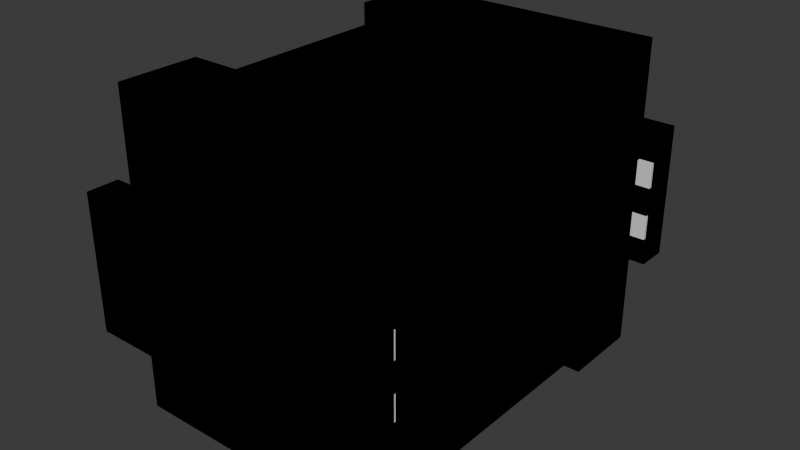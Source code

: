 # Source: 2.blend  (saved by Blender 4.4.30; exported with 4.5.12 LTS)
import bpy
from mathutils import Matrix  # noqa: F401  (used for matrix-valued properties, if any)

bpy.ops.wm.read_factory_settings(use_empty=True)
scene = bpy.context.scene
scene.name = 'Scene'

# ---- collections
col_collection = bpy.data.collections.new('Collection'); scene.collection.children.link(col_collection)

# ---- materials (node trees are filled in below, after node groups)
mat_material = bpy.data.materials.new('Material')
mat_material.alpha_threshold = 0.0
mat_material.roughness = 0.5
mat_material.line_color = (0.0, 0.0, 0.0, 1.0)

# ---- material node trees
mat_material.use_nodes = True; mat_material.node_tree.nodes.clear()
_N = mat_material.node_tree.nodes; _L = mat_material.node_tree.links
n0 = _N.new('ShaderNodeOutputMaterial'); n0.name = 'Material Output'; n0.location = (300, 300)
n1 = _N.new('ShaderNodeBsdfPrincipled'); n1.name = 'Principled BSDF'; n1.location = (10, 300)
n1.inputs[3].default_value = 1.45
_L.new(n1.outputs[0], n0.inputs[0])
n0.is_active_output = True

# ---- world
world_world = bpy.data.worlds.new('World'); scene.world = world_world
world_world.use_nodes = True; world_world.node_tree.nodes.clear()
_N = world_world.node_tree.nodes; _L = world_world.node_tree.links
n0 = _N.new('ShaderNodeOutputWorld'); n0.name = 'World Output'; n0.location = (300, 300)
n1 = _N.new('ShaderNodeBackground'); n1.name = 'Background'; n1.location = (10, 300)
n1.inputs[0].default_value = (0.05088, 0.05088, 0.05088, 1.0)
_L.new(n1.outputs[0], n0.inputs[0])
n0.is_active_output = True
world_world.color = (0.05088, 0.05088, 0.05088)
world_world.sun_shadow_jitter_overblur = 0.0

# ---- meshes
me_cube = bpy.data.meshes.new('Cube')
me_cube.from_pydata([(1.0, 0.78, 0.78), (1.0, 0.78, -0.78), (1.0, -0.78, 0.78), (1.0, -0.78, -0.78), (-0.466, 0.466, 1.0), (-1.0, 1.0, -1.0), (-0.1337, -1.0, 0.1337), (-0.1337, -1.0, -0.1337), (0.466, 0.466, 1.0), (1.0, 1.0, -1.0), (0.1337, -1.0, 0.1337), (0.1337, -1.0, -0.1337), (1.244, 0.5661, 0.5661), (1.244, 0.5661, -0.5661), (1.244, -0.5661, 0.5661), (1.244, -0.5661, -0.5661), (-1.0, -1.0, -1.0), (-0.466, -0.466, 1.0), (0.466, -0.466, 1.0), (1.0, -1.0, -1.0), (-0.1337, -1.716, -0.1337), (-0.1337, -1.716, 0.1337), (0.1337, -1.716, 0.1337), (0.1337, -1.716, -0.1337), (-0.1337, -1.966, -0.1337), (-0.1337, -1.966, 0.1337), (0.1337, -1.966, 0.1337), (0.1337, -1.966, -0.1337), (1.391, -1.716, 0.1337), (1.391, -1.716, -0.1337), (1.391, -1.966, 0.1337), (1.391, -1.966, -0.1337), (-1.376, -1.716, -0.1337), (-1.376, -1.716, 0.1337), (-1.376, -1.966, -0.1337), (-1.376, -1.966, 0.1337), (0.1337, -1.716, 0.3681), (-0.1337, -1.716, 0.3681), (0.1337, -1.966, 0.3681), (-0.1337, -1.966, 0.3681), (1.391, -1.716, 0.3681), (1.391, -1.966, 0.3681), (-1.376, -1.716, 0.3681), (-1.376, -1.966, 0.3681), (0.7575, -1.716, 0.1337), (0.7575, -1.716, -0.1337), (0.7575, -1.966, 0.1337), (0.7575, -1.966, -0.1337), (0.7575, -1.716, 0.3681), (0.7575, -1.966, 0.3681), (1.074, -1.716, 0.1337), (1.074, -1.966, 0.1337), (1.074, -1.716, 0.3681), (1.074, -1.966, 0.3681), (1.074, -1.716, -0.1337), (1.074, -1.966, -0.1337), (-0.7549, -1.966, 0.1337), (-0.7549, -1.966, -0.1337), (-0.7549, -1.716, -0.1337), (-0.7549, -1.716, 0.1337), (-0.7549, -1.966, 0.3681), (-0.7549, -1.716, 0.3681), (-1.066, -1.966, 0.1337), (-1.066, -1.966, 0.3681), (-1.066, -1.966, -0.1337), (-1.066, -1.716, -0.1337), (-1.066, -1.716, 0.1337), (-1.066, -1.716, 0.3681), (0.4538, -1.716, -0.1337), (0.4538, -1.966, -0.1337), (0.4538, -1.716, 0.1337), (0.4538, -1.966, 0.1337), (0.4538, -1.716, 0.3681), (0.4538, -1.966, 0.3681), (-0.4443, -1.966, -0.1337), (-0.4443, -1.716, -0.1337), (-0.4443, -1.716, 0.1337), (-0.4443, -1.716, 0.3681), (-0.4443, -1.966, 0.1337), (-0.4443, -1.966, 0.3681), (0.1337, -1.716, 0.5982), (-0.1337, -1.716, 0.5982), (0.1337, -1.966, 0.5982), (-0.1337, -1.966, 0.5982), (-0.4443, -1.716, 0.5982), (0.4538, -1.716, 0.5982), (0.7575, -1.716, 0.5982), (0.4538, -1.966, 0.5982), (0.7575, -1.966, 0.5982), (1.074, -1.716, 0.5982), (1.074, -1.966, 0.5982), (-0.4443, -1.966, 0.5982), (-0.7549, -1.966, 0.5982), (-1.066, -1.716, 0.5982), (-0.7549, -1.716, 0.5982), (-1.066, -1.966, 0.5982), (0.1337, -1.478, 0.3681), (-0.1337, -1.478, 0.3681), (-0.4443, -1.478, 0.3681), (0.4538, -1.478, 0.3681), (0.7575, -1.478, 0.3681), (-0.7549, -1.478, 0.5982), (-0.7549, -1.478, 0.3681), (1.074, -1.478, 0.3681), (-1.066, -1.478, 0.3681), (-1.066, -1.478, 0.5982), (1.074, -1.478, 0.5982), (0.7575, -1.478, 0.5982), (0.1337, -1.478, 0.5982), (-0.1337, -1.478, 0.5982), (-0.4443, -1.478, 0.5982), (0.4538, -1.478, 0.5982), (0.1337, -1.716, 0.8206), (-0.1337, -1.716, 0.8206), (-0.4443, -1.716, 0.8206), (0.4538, -1.716, 0.8206), (0.7575, -1.716, 0.8206), (1.074, -1.716, 0.8206), (-1.066, -1.716, 0.8206), (-0.7549, -1.716, 0.8206), (0.1337, -1.478, 0.8206), (0.4538, -1.478, 0.8206), (-0.1337, -1.478, 0.8206), (-0.4443, -1.478, 0.8206), (0.7575, -1.478, 0.8206), (1.074, -1.478, 0.8206), (-1.066, -1.478, 0.8206), (-0.7549, -1.478, 0.8206), (0.1337, -1.716, 1.051), (-0.1337, -1.716, 1.051), (-0.4443, -1.716, 1.051), (0.4538, -1.716, 1.051), (0.7575, -1.716, 1.051), (1.074, -1.716, 1.051), (-1.066, -1.716, 1.051), (-0.7549, -1.716, 1.051), (0.1337, -1.478, 1.051), (0.4538, -1.478, 1.051), (-0.1337, -1.478, 1.051), (-0.4443, -1.478, 1.051), (0.7575, -1.478, 1.051), (1.074, -1.478, 1.051), (-1.066, -1.478, 1.051), (-0.7549, -1.478, 1.051), (0.1337, -1.248, 0.8206), (-0.1337, -1.248, 0.8206), (-0.4443, -1.248, 0.8206), (0.4538, -1.248, 0.8206), (0.7575, -1.248, 0.8206), (1.074, -1.248, 0.8206), (-1.066, -1.248, 0.8206), (-0.7549, -1.248, 0.8206), (-0.4443, -1.248, 1.051), (-0.7549, -1.248, 1.051), (0.1337, -1.248, 1.051), (-0.1337, -1.248, 1.051), (0.4538, -1.248, 1.051), (0.7575, -1.248, 1.051), (1.074, -1.248, 1.051), (-1.066, -1.248, 1.051), (0.1337, -1.478, 1.258), (-0.1337, -1.478, 1.258), (-0.4443, -1.478, 1.258), (0.4538, -1.478, 1.258), (0.7575, -1.478, 1.258), (-0.7549, -1.478, 1.258), (-0.7549, -1.248, 1.258), (0.1337, -1.248, 1.258), (-0.1337, -1.248, 1.258), (-0.4443, -1.248, 1.258), (0.4538, -1.248, 1.258), (0.7575, -1.248, 1.258), (0.1337, -1.478, 1.457), (-0.1337, -1.478, 1.457), (-0.4443, -1.478, 1.457), (0.4538, -1.478, 1.457), (0.7575, -1.478, 1.457), (-0.7549, -1.478, 1.457), (-0.7549, -1.248, 1.457), (0.1337, -1.248, 1.457), (-0.1337, -1.248, 1.457), (-0.4443, -1.248, 1.457), (0.4538, -1.248, 1.457), (0.7575, -1.248, 1.457), (0.1337, -1.025, 1.258), (-0.1337, -1.025, 1.258), (-0.4443, -1.025, 1.258), (0.4538, -1.025, 1.258), (0.7575, -1.025, 1.258), (-0.7549, -1.025, 1.258), (-0.4443, -1.025, 1.457), (-0.7549, -1.025, 1.457), (0.1337, -1.025, 1.457), (-0.1337, -1.025, 1.457), (0.4538, -1.025, 1.457), (0.7575, -1.025, 1.457), (1.244, 0.78, 0.78), (1.244, 0.78, -0.78), (1.244, -0.78, 0.78), (1.244, -0.78, -0.78), (1.0, -1.0, 1.0), (-1.0, -1.0, 1.0), (1.0, 1.0, 1.0), (-1.0, 1.0, 1.0), (0.6898, -0.6898, 1.0), (-0.6898, -0.6898, 1.0), (0.6898, 0.6898, 1.0), (-0.6898, 0.6898, 1.0), (0.466, -0.466, 0.8306), (-0.466, -0.466, 0.8306), (0.466, 0.466, 0.8306), (-0.466, 0.466, 0.8306)], [], [(4, 17, 209, 211), (11, 10, 22, 23), (16, 201, 203, 5), (5, 9, 19, 16), (0, 2, 198, 196), (5, 203, 202, 9), (0, 1, 9, 202), (3, 2, 200, 19), (2, 0, 202, 200), (1, 3, 19, 9), (13, 12, 14, 15), (1, 0, 196, 197), (3, 1, 197, 199), (2, 3, 199, 198), (7, 6, 201, 16), (10, 11, 19, 200), (6, 10, 200, 201), (11, 7, 16, 19), (54, 50, 28, 29), (10, 6, 21, 22), (6, 7, 20, 21), (7, 11, 23, 20), (27, 26, 25, 24), (33, 35, 43, 42), (64, 62, 35, 34), (20, 23, 27, 24), (29, 28, 30, 31), (78, 25, 39, 79), (55, 54, 29, 31), (51, 55, 31, 30), (33, 32, 34, 35), (65, 64, 34, 32), (66, 65, 32, 33), (25, 26, 38, 39), (49, 53, 90, 88), (52, 53, 41, 40), (63, 67, 42, 43), (22, 21, 37, 36), (51, 30, 41, 53), (66, 33, 42, 67), (70, 22, 36, 72), (30, 28, 40, 41), (50, 44, 48, 52), (71, 46, 49, 73), (107, 111, 121, 124), (71, 69, 47, 46), (69, 68, 45, 47), (68, 70, 44, 45), (28, 50, 52, 40), (46, 51, 53, 49), (63, 60, 92, 95), (46, 47, 55, 51), (47, 45, 54, 55), (45, 44, 50, 54), (76, 59, 61, 77), (39, 38, 82, 83), (76, 75, 58, 59), (75, 74, 57, 58), (62, 56, 60, 63), (74, 78, 56, 57), (35, 62, 63, 43), (59, 66, 67, 61), (67, 63, 95, 93), (59, 58, 65, 66), (58, 57, 64, 65), (57, 56, 62, 64), (23, 22, 70, 68), (27, 23, 68, 69), (26, 27, 69, 71), (67, 93, 105, 104), (26, 71, 73, 38), (44, 70, 72, 48), (24, 25, 78, 74), (20, 24, 74, 75), (21, 20, 75, 76), (37, 77, 98, 97), (21, 76, 77, 37), (56, 78, 79, 60), (80, 81, 83, 82), (85, 87, 88, 86), (86, 88, 90, 89), (91, 84, 94, 92), (92, 94, 93, 95), (80, 82, 87, 85), (83, 81, 84, 91), (72, 36, 96, 99), (38, 73, 87, 82), (61, 67, 104, 102), (52, 48, 100, 103), (73, 49, 88, 87), (53, 52, 89, 90), (79, 39, 83, 91), (60, 79, 91, 92), (86, 89, 117, 116), (99, 96, 108, 111), (102, 104, 105, 101), (103, 100, 107, 106), (97, 98, 110, 109), (98, 102, 101, 110), (100, 99, 111, 107), (96, 97, 109, 108), (81, 80, 112, 113), (109, 110, 123, 122), (105, 93, 118, 126), (77, 61, 102, 98), (48, 72, 99, 100), (89, 52, 103, 106), (108, 109, 122, 120), (85, 86, 116, 115), (36, 37, 97, 96), (122, 123, 146, 145), (115, 116, 132, 131), (136, 137, 163, 160), (126, 118, 134, 142), (114, 113, 129, 130), (126, 142, 159, 150), (113, 112, 128, 129), (80, 85, 115, 112), (106, 107, 124, 125), (101, 105, 126, 127), (111, 108, 120, 121), (89, 106, 125, 117), (84, 81, 113, 114), (94, 84, 114, 119), (110, 101, 127, 123), (93, 94, 119, 118), (130, 129, 138, 139), (128, 131, 137, 136), (135, 130, 139, 143), (134, 135, 143, 142), (131, 132, 140, 137), (129, 128, 136, 138), (132, 133, 141, 140), (116, 117, 133, 132), (154, 155, 168, 167), (118, 119, 135, 134), (120, 122, 145, 144), (112, 115, 131, 128), (142, 143, 153, 159), (119, 114, 130, 135), (117, 125, 141, 133), (123, 127, 151, 146), (145, 146, 152, 155), (144, 145, 155, 154), (146, 151, 153, 152), (148, 147, 156, 157), (149, 148, 157, 158), (151, 150, 159, 153), (147, 144, 154, 156), (124, 121, 147, 148), (141, 125, 149, 158), (153, 143, 165, 166), (125, 124, 148, 149), (139, 138, 161, 162), (127, 126, 150, 151), (152, 153, 166, 169), (121, 120, 144, 147), (140, 141, 158, 157), (162, 161, 173, 174), (165, 162, 174, 177), (166, 178, 191, 189), (161, 160, 172, 173), (168, 169, 186, 185), (137, 140, 164, 163), (155, 152, 169, 168), (143, 139, 162, 165), (140, 157, 171, 164), (156, 154, 167, 170), (157, 156, 170, 171), (138, 136, 160, 161), (177, 174, 181, 178), (172, 175, 182, 179), (173, 172, 179, 180), (174, 173, 180, 181), (175, 176, 183, 182), (178, 181, 190, 191), (164, 171, 183, 176), (166, 165, 177, 178), (163, 164, 176, 175), (169, 166, 189, 186), (183, 171, 188, 195), (160, 163, 175, 172), (185, 186, 190, 193), (186, 189, 191, 190), (188, 187, 194, 195), (187, 184, 192, 194), (184, 185, 193, 192), (181, 180, 193, 190), (171, 170, 187, 188), (182, 183, 195, 194), (170, 167, 184, 187), (179, 182, 194, 192), (167, 168, 185, 184), (180, 179, 192, 193), (12, 13, 197, 196), (15, 14, 198, 199), (14, 12, 196, 198), (13, 15, 199, 197), (204, 205, 201, 200), (206, 204, 200, 202), (205, 207, 203, 201), (207, 206, 202, 203), (18, 17, 205, 204), (8, 18, 204, 206), (17, 4, 207, 205), (4, 8, 206, 207), (210, 211, 209, 208), (17, 18, 208, 209), (8, 4, 211, 210), (18, 8, 210, 208)])
_uv = me_cube.uv_layers.new(name='UVMap')
_uv.uv.foreach_set('vector', [0.8082, 0.5668, 0.8082, 0.6832, 0.8082, 0.6832, 0.8082, 0.5668, 0.4833, 0.8583, 0.5167, 0.8583, 0.5167, 0.8583, 0.4833, 0.8583, 0.375, 0.0, 0.625, 0.0, 0.625, 0.25, 0.375, 0.25, 0.125, 0.5, 0.375, 0.5, 0.375, 0.75, 0.125, 0.75, 0.5975, 0.5275, 0.5975, 0.7225, 0.5975, 0.7225, 0.5975, 0.5275, 0.375, 0.25, 0.625, 0.25, 0.625, 0.5, 0.375, 0.5, 0.5975, 0.5275, 0.4025, 0.5275, 0.375, 0.5, 0.625, 0.5, 0.4025, 0.7225, 0.5975, 0.7225, 0.625, 0.75, 0.375, 0.75, 0.5975, 0.7225, 0.5975, 0.5275, 0.625, 0.5, 0.625, 0.75, 0.4025, 0.5275, 0.4025, 0.7225, 0.375, 0.75, 0.375, 0.5, 0.4292, 0.5542, 0.5708, 0.5542, 0.5708, 0.6958, 0.4292, 0.6958, 0.4025, 0.5275, 0.5975, 0.5275, 0.5975, 0.5275, 0.4025, 0.5275, 0.4025, 0.7225, 0.4025, 0.5275, 0.4025, 0.5275, 0.4025, 0.7225, 0.5975, 0.7225, 0.4025, 0.7225, 0.4025, 0.7225, 0.5975, 0.7225, 0.4833, 0.8917, 0.5167, 0.8917, 0.625, 1.0, 0.375, 1.0, 0.5167, 0.8583, 0.4833, 0.8583, 0.375, 0.75, 0.625, 0.75, 0.5167, 0.8917, 0.5167, 0.8583, 0.625, 0.75, 0.625, 1.0, 0.4833, 0.8583, 0.4833, 0.8917, 0.375, 1.0, 0.375, 0.75, 0.4833, 0.8583, 0.5167, 0.8583, 0.5167, 0.8583, 0.4833, 0.8583, 0.5167, 0.8583, 0.5167, 0.8917, 0.5167, 0.8917, 0.5167, 0.8583, 0.5167, 0.8917, 0.4833, 0.8917, 0.4833, 0.8917, 0.5167, 0.8917, 0.4833, 0.8917, 0.4833, 0.8583, 0.4833, 0.8583, 0.4833, 0.8917, 0.4833, 0.8583, 0.5167, 0.8583, 0.5167, 0.8917, 0.4833, 0.8917, 0.5167, 0.8917, 0.5167, 0.8917, 0.5167, 0.8917, 0.5167, 0.8917, 0.4833, 0.8917, 0.5167, 0.8917, 0.5167, 0.8917, 0.4833, 0.8917, 0.4833, 0.8917, 0.4833, 0.8583, 0.4833, 0.8583, 0.4833, 0.8917, 0.4833, 0.8583, 0.5167, 0.8583, 0.5167, 0.8583, 0.4833, 0.8583, 0.5167, 0.8917, 0.5167, 0.8917, 0.5167, 0.8917, 0.5167, 0.8917, 0.4833, 0.8583, 0.4833, 0.8583, 0.4833, 0.8583, 0.4833, 0.8583, 0.5167, 0.8583, 0.4833, 0.8583, 0.4833, 0.8583, 0.5167, 0.8583, 0.5167, 0.8917, 0.4833, 0.8917, 0.4833, 0.8917, 0.5167, 0.8917, 0.4833, 0.8917, 0.4833, 0.8917, 0.4833, 0.8917, 0.4833, 0.8917, 0.5167, 0.8917, 0.4833, 0.8917, 0.4833, 0.8917, 0.5167, 0.8917, 0.5167, 0.8917, 0.5167, 0.8583, 0.5167, 0.8583, 0.5167, 0.8917, 0.5167, 0.8583, 0.5167, 0.8583, 0.5167, 0.8583, 0.5167, 0.8583, 0.5167, 0.8583, 0.5167, 0.8583, 0.5167, 0.8583, 0.5167, 0.8583, 0.5167, 0.8917, 0.5167, 0.8917, 0.5167, 0.8917, 0.5167, 0.8917, 0.5167, 0.8583, 0.5167, 0.8917, 0.5167, 0.8917, 0.5167, 0.8583, 0.5167, 0.8583, 0.5167, 0.8583, 0.5167, 0.8583, 0.5167, 0.8583, 0.5167, 0.8917, 0.5167, 0.8917, 0.5167, 0.8917, 0.5167, 0.8917, 0.5167, 0.8583, 0.5167, 0.8583, 0.5167, 0.8583, 0.5167, 0.8583, 0.5167, 0.8583, 0.5167, 0.8583, 0.5167, 0.8583, 0.5167, 0.8583, 0.5167, 0.8583, 0.5167, 0.8583, 0.5167, 0.8583, 0.5167, 0.8583, 0.5167, 0.8583, 0.5167, 0.8583, 0.5167, 0.8583, 0.5167, 0.8583, 0.5167, 0.8583, 0.5167, 0.8583, 0.5167, 0.8583, 0.5167, 0.8583, 0.5167, 0.8583, 0.4833, 0.8583, 0.4833, 0.8583, 0.5167, 0.8583, 0.4833, 0.8583, 0.4833, 0.8583, 0.4833, 0.8583, 0.4833, 0.8583, 0.4833, 0.8583, 0.5167, 0.8583, 0.5167, 0.8583, 0.4833, 0.8583, 0.5167, 0.8583, 0.5167, 0.8583, 0.5167, 0.8583, 0.5167, 0.8583, 0.5167, 0.8583, 0.5167, 0.8583, 0.5167, 0.8583, 0.5167, 0.8583, 0.5167, 0.8917, 0.5167, 0.8917, 0.5167, 0.8917, 0.5167, 0.8917, 0.5167, 0.8583, 0.4833, 0.8583, 0.4833, 0.8583, 0.5167, 0.8583, 0.4833, 0.8583, 0.4833, 0.8583, 0.4833, 0.8583, 0.4833, 0.8583, 0.4833, 0.8583, 0.5167, 0.8583, 0.5167, 0.8583, 0.4833, 0.8583, 0.5167, 0.8917, 0.5167, 0.8917, 0.5167, 0.8917, 0.5167, 0.8917, 0.5167, 0.8917, 0.5167, 0.8583, 0.5167, 0.8583, 0.5167, 0.8917, 0.5167, 0.8917, 0.4833, 0.8917, 0.4833, 0.8917, 0.5167, 0.8917, 0.4833, 0.8917, 0.4833, 0.8917, 0.4833, 0.8917, 0.4833, 0.8917, 0.5167, 0.8917, 0.5167, 0.8917, 0.5167, 0.8917, 0.5167, 0.8917, 0.4833, 0.8917, 0.5167, 0.8917, 0.5167, 0.8917, 0.4833, 0.8917, 0.5167, 0.8917, 0.5167, 0.8917, 0.5167, 0.8917, 0.5167, 0.8917, 0.5167, 0.8917, 0.5167, 0.8917, 0.5167, 0.8917, 0.5167, 0.8917, 0.5167, 0.8917, 0.5167, 0.8917, 0.5167, 0.8917, 0.5167, 0.8917, 0.5167, 0.8917, 0.4833, 0.8917, 0.4833, 0.8917, 0.5167, 0.8917, 0.4833, 0.8917, 0.4833, 0.8917, 0.4833, 0.8917, 0.4833, 0.8917, 0.4833, 0.8917, 0.5167, 0.8917, 0.5167, 0.8917, 0.4833, 0.8917, 0.4833, 0.8583, 0.5167, 0.8583, 0.5167, 0.8583, 0.4833, 0.8583, 0.4833, 0.8583, 0.4833, 0.8583, 0.4833, 0.8583, 0.4833, 0.8583, 0.5167, 0.8583, 0.4833, 0.8583, 0.4833, 0.8583, 0.5167, 0.8583, 0.5167, 0.8917, 0.5167, 0.8917, 0.5167, 0.8917, 0.5167, 0.8917, 0.5167, 0.8583, 0.5167, 0.8583, 0.5167, 0.8583, 0.5167, 0.8583, 0.5167, 0.8583, 0.5167, 0.8583, 0.5167, 0.8583, 0.5167, 0.8583, 0.4833, 0.8917, 0.5167, 0.8917, 0.5167, 0.8917, 0.4833, 0.8917, 0.4833, 0.8917, 0.4833, 0.8917, 0.4833, 0.8917, 0.4833, 0.8917, 0.5167, 0.8917, 0.4833, 0.8917, 0.4833, 0.8917, 0.5167, 0.8917, 0.5167, 0.8917, 0.5167, 0.8917, 0.5167, 0.8917, 0.5167, 0.8917, 0.5167, 0.8917, 0.5167, 0.8917, 0.5167, 0.8917, 0.5167, 0.8917, 0.5167, 0.8917, 0.5167, 0.8917, 0.5167, 0.8917, 0.5167, 0.8917, 0.5167, 0.8583, 0.5167, 0.8917, 0.5167, 0.8917, 0.5167, 0.8583, 0.5167, 0.8583, 0.5167, 0.8583, 0.5167, 0.8583, 0.5167, 0.8583, 0.5167, 0.8583, 0.5167, 0.8583, 0.5167, 0.8583, 0.5167, 0.8583, 0.5167, 0.8917, 0.5167, 0.8917, 0.5167, 0.8917, 0.5167, 0.8917, 0.5167, 0.8917, 0.5167, 0.8917, 0.5167, 0.8917, 0.5167, 0.8917, 0.5167, 0.8583, 0.5167, 0.8583, 0.5167, 0.8583, 0.5167, 0.8583, 0.5167, 0.8917, 0.5167, 0.8917, 0.5167, 0.8917, 0.5167, 0.8917, 0.5167, 0.8583, 0.5167, 0.8583, 0.5167, 0.8583, 0.5167, 0.8583, 0.5167, 0.8583, 0.5167, 0.8583, 0.5167, 0.8583, 0.5167, 0.8583, 0.5167, 0.8917, 0.5167, 0.8917, 0.5167, 0.8917, 0.5167, 0.8917, 0.5167, 0.8583, 0.5167, 0.8583, 0.5167, 0.8583, 0.5167, 0.8583, 0.5167, 0.8583, 0.5167, 0.8583, 0.5167, 0.8583, 0.5167, 0.8583, 0.5167, 0.8583, 0.5167, 0.8583, 0.5167, 0.8583, 0.5167, 0.8583, 0.5167, 0.8917, 0.5167, 0.8917, 0.5167, 0.8917, 0.5167, 0.8917, 0.5167, 0.8917, 0.5167, 0.8917, 0.5167, 0.8917, 0.5167, 0.8917, 0.5167, 0.8583, 0.5167, 0.8583, 0.5167, 0.8583, 0.5167, 0.8583, 0.5167, 0.8583, 0.5167, 0.8583, 0.5167, 0.8583, 0.5167, 0.8583, 0.5167, 0.8917, 0.5167, 0.8917, 0.5167, 0.8917, 0.5167, 0.8917, 0.5167, 0.8583, 0.5167, 0.8583, 0.5167, 0.8583, 0.5167, 0.8583, 0.5167, 0.8917, 0.5167, 0.8917, 0.5167, 0.8917, 0.5167, 0.8917, 0.5167, 0.8917, 0.5167, 0.8917, 0.5167, 0.8917, 0.5167, 0.8917, 0.5167, 0.8583, 0.5167, 0.8583, 0.5167, 0.8583, 0.5167, 0.8583, 0.5167, 0.8583, 0.5167, 0.8917, 0.5167, 0.8917, 0.5167, 0.8583, 0.5167, 0.8917, 0.5167, 0.8583, 0.5167, 0.8583, 0.5167, 0.8917, 0.5167, 0.8917, 0.5167, 0.8917, 0.5167, 0.8917, 0.5167, 0.8917, 0.5167, 0.8917, 0.5167, 0.8917, 0.5167, 0.8917, 0.5167, 0.8917, 0.5167, 0.8917, 0.5167, 0.8917, 0.5167, 0.8917, 0.5167, 0.8917, 0.5167, 0.8583, 0.5167, 0.8583, 0.5167, 0.8583, 0.5167, 0.8583, 0.5167, 0.8583, 0.5167, 0.8583, 0.5167, 0.8583, 0.5167, 0.8583, 0.5167, 0.8583, 0.5167, 0.8917, 0.5167, 0.8917, 0.5167, 0.8583, 0.5167, 0.8583, 0.5167, 0.8583, 0.5167, 0.8583, 0.5167, 0.8583, 0.5167, 0.8583, 0.5167, 0.8917, 0.5167, 0.8917, 0.5167, 0.8583, 0.5167, 0.8917, 0.5167, 0.8917, 0.5167, 0.8917, 0.5167, 0.8917, 0.5167, 0.8583, 0.5167, 0.8583, 0.5167, 0.8583, 0.5167, 0.8583, 0.5167, 0.8583, 0.5167, 0.8583, 0.5167, 0.8583, 0.5167, 0.8583, 0.5167, 0.8917, 0.5167, 0.8917, 0.5167, 0.8917, 0.5167, 0.8917, 0.5167, 0.8917, 0.5167, 0.8917, 0.5167, 0.8917, 0.5167, 0.8917, 0.5167, 0.8917, 0.5167, 0.8917, 0.5167, 0.8917, 0.5167, 0.8917, 0.5167, 0.8917, 0.5167, 0.8583, 0.5167, 0.8583, 0.5167, 0.8917, 0.5167, 0.8583, 0.5167, 0.8583, 0.5167, 0.8583, 0.5167, 0.8583, 0.5167, 0.8583, 0.5167, 0.8583, 0.5167, 0.8583, 0.5167, 0.8583, 0.5167, 0.8917, 0.5167, 0.8917, 0.5167, 0.8917, 0.5167, 0.8917, 0.5167, 0.8583, 0.5167, 0.8583, 0.5167, 0.8583, 0.5167, 0.8583, 0.5167, 0.8583, 0.5167, 0.8583, 0.5167, 0.8583, 0.5167, 0.8583, 0.5167, 0.8917, 0.5167, 0.8917, 0.5167, 0.8917, 0.5167, 0.8917, 0.5167, 0.8917, 0.5167, 0.8917, 0.5167, 0.8917, 0.5167, 0.8917, 0.5167, 0.8917, 0.5167, 0.8917, 0.5167, 0.8917, 0.5167, 0.8917, 0.5167, 0.8917, 0.5167, 0.8917, 0.5167, 0.8917, 0.5167, 0.8917, 0.5167, 0.8917, 0.5167, 0.8917, 0.5167, 0.8917, 0.5167, 0.8917, 0.5167, 0.8583, 0.5167, 0.8583, 0.5167, 0.8583, 0.5167, 0.8583, 0.5167, 0.8917, 0.5167, 0.8917, 0.5167, 0.8917, 0.5167, 0.8917, 0.5167, 0.8917, 0.5167, 0.8917, 0.5167, 0.8917, 0.5167, 0.8917, 0.5167, 0.8583, 0.5167, 0.8583, 0.5167, 0.8583, 0.5167, 0.8583, 0.5167, 0.8917, 0.5167, 0.8583, 0.5167, 0.8583, 0.5167, 0.8917, 0.5167, 0.8583, 0.5167, 0.8583, 0.5167, 0.8583, 0.5167, 0.8583, 0.5167, 0.8583, 0.5167, 0.8583, 0.5167, 0.8583, 0.5167, 0.8583, 0.5167, 0.8583, 0.5167, 0.8917, 0.5167, 0.8917, 0.5167, 0.8583, 0.5167, 0.8917, 0.5167, 0.8917, 0.5167, 0.8917, 0.5167, 0.8917, 0.5167, 0.8583, 0.5167, 0.8917, 0.5167, 0.8917, 0.5167, 0.8583, 0.5167, 0.8583, 0.5167, 0.8583, 0.5167, 0.8583, 0.5167, 0.8583, 0.5167, 0.8917, 0.5167, 0.8917, 0.5167, 0.8917, 0.5167, 0.8917, 0.5167, 0.8917, 0.5167, 0.8917, 0.5167, 0.8917, 0.5167, 0.8917, 0.5167, 0.8583, 0.5167, 0.8583, 0.5167, 0.8583, 0.5167, 0.8583, 0.5167, 0.8917, 0.5167, 0.8917, 0.5167, 0.8917, 0.5167, 0.8917, 0.5167, 0.8917, 0.5167, 0.8917, 0.5167, 0.8917, 0.5167, 0.8917, 0.5167, 0.8583, 0.5167, 0.8917, 0.5167, 0.8917, 0.5167, 0.8583, 0.5167, 0.8917, 0.5167, 0.8917, 0.5167, 0.8917, 0.5167, 0.8917, 0.5167, 0.8583, 0.5167, 0.8583, 0.5167, 0.8583, 0.5167, 0.8583, 0.5167, 0.8583, 0.5167, 0.8583, 0.5167, 0.8583, 0.5167, 0.8583, 0.5167, 0.8917, 0.5167, 0.8917, 0.5167, 0.8917, 0.5167, 0.8917, 0.5167, 0.8583, 0.5167, 0.8583, 0.5167, 0.8583, 0.5167, 0.8583, 0.5167, 0.8583, 0.5167, 0.8583, 0.5167, 0.8583, 0.5167, 0.8583, 0.5167, 0.8583, 0.5167, 0.8583, 0.5167, 0.8583, 0.5167, 0.8583, 0.5167, 0.8917, 0.5167, 0.8917, 0.5167, 0.8917, 0.5167, 0.8917, 0.5167, 0.8583, 0.5167, 0.8583, 0.5167, 0.8583, 0.5167, 0.8583, 0.5167, 0.8917, 0.5167, 0.8917, 0.5167, 0.8917, 0.5167, 0.8917, 0.5167, 0.8917, 0.5167, 0.8917, 0.5167, 0.8917, 0.5167, 0.8917, 0.5167, 0.8917, 0.5167, 0.8917, 0.5167, 0.8917, 0.5167, 0.8917, 0.5167, 0.8583, 0.5167, 0.8583, 0.5167, 0.8583, 0.5167, 0.8583, 0.5167, 0.8583, 0.5167, 0.8583, 0.5167, 0.8583, 0.5167, 0.8583, 0.5167, 0.8917, 0.5167, 0.8917, 0.5167, 0.8917, 0.5167, 0.8917, 0.5167, 0.8917, 0.5167, 0.8917, 0.5167, 0.8917, 0.5167, 0.8917, 0.5167, 0.8917, 0.5167, 0.8917, 0.5167, 0.8917, 0.5167, 0.8917, 0.5167, 0.8917, 0.5167, 0.8583, 0.5167, 0.8583, 0.5167, 0.8917, 0.5167, 0.8917, 0.5167, 0.8917, 0.5167, 0.8917, 0.5167, 0.8917, 0.5167, 0.8583, 0.5167, 0.8583, 0.5167, 0.8583, 0.5167, 0.8583, 0.5167, 0.8917, 0.5167, 0.8917, 0.5167, 0.8917, 0.5167, 0.8917, 0.5167, 0.8917, 0.5167, 0.8917, 0.5167, 0.8917, 0.5167, 0.8917, 0.5167, 0.8583, 0.5167, 0.8583, 0.5167, 0.8583, 0.5167, 0.8583, 0.5167, 0.8583, 0.5167, 0.8583, 0.5167, 0.8583, 0.5167, 0.8583, 0.5167, 0.8583, 0.5167, 0.8583, 0.5167, 0.8583, 0.5167, 0.8583, 0.5167, 0.8917, 0.5167, 0.8583, 0.5167, 0.8583, 0.5167, 0.8917, 0.5167, 0.8917, 0.5167, 0.8917, 0.5167, 0.8917, 0.5167, 0.8917, 0.5167, 0.8583, 0.5167, 0.8583, 0.5167, 0.8583, 0.5167, 0.8583, 0.5167, 0.8917, 0.5167, 0.8583, 0.5167, 0.8583, 0.5167, 0.8917, 0.5167, 0.8917, 0.5167, 0.8917, 0.5167, 0.8917, 0.5167, 0.8917, 0.5167, 0.8583, 0.5167, 0.8583, 0.5167, 0.8583, 0.5167, 0.8583, 0.5167, 0.8917, 0.5167, 0.8917, 0.5167, 0.8917, 0.5167, 0.8917, 0.5167, 0.8583, 0.5167, 0.8583, 0.5167, 0.8583, 0.5167, 0.8583, 0.5167, 0.8917, 0.5167, 0.8917, 0.5167, 0.8917, 0.5167, 0.8917, 0.5167, 0.8583, 0.5167, 0.8583, 0.5167, 0.8583, 0.5167, 0.8583, 0.5167, 0.8917, 0.5167, 0.8917, 0.5167, 0.8917, 0.5167, 0.8917, 0.5167, 0.8583, 0.5167, 0.8583, 0.5167, 0.8583, 0.5167, 0.8583, 0.5167, 0.8583, 0.5167, 0.8583, 0.5167, 0.8583, 0.5167, 0.8583, 0.5167, 0.8917, 0.5167, 0.8917, 0.5167, 0.8917, 0.5167, 0.8917, 0.5167, 0.8917, 0.5167, 0.8917, 0.5167, 0.8917, 0.5167, 0.8917, 0.5167, 0.8583, 0.5167, 0.8583, 0.5167, 0.8583, 0.5167, 0.8583, 0.5167, 0.8583, 0.5167, 0.8583, 0.5167, 0.8583, 0.5167, 0.8583, 0.5167, 0.8583, 0.5167, 0.8917, 0.5167, 0.8917, 0.5167, 0.8583, 0.5167, 0.8917, 0.5167, 0.8917, 0.5167, 0.8917, 0.5167, 0.8917, 0.5167, 0.8583, 0.5167, 0.8583, 0.5167, 0.8583, 0.5167, 0.8583, 0.5167, 0.8583, 0.5167, 0.8583, 0.5167, 0.8583, 0.5167, 0.8583, 0.5167, 0.8583, 0.5167, 0.8583, 0.5167, 0.8583, 0.5167, 0.8583, 0.5167, 0.8583, 0.5167, 0.8583, 0.5167, 0.8583, 0.5167, 0.8583, 0.5167, 0.8583, 0.5167, 0.8917, 0.5167, 0.8917, 0.5167, 0.8583, 0.5167, 0.8917, 0.5167, 0.8583, 0.5167, 0.8583, 0.5167, 0.8917, 0.5708, 0.5542, 0.4292, 0.5542, 0.4025, 0.5275, 0.5975, 0.5275, 0.4292, 0.6958, 0.5708, 0.6958, 0.5975, 0.7225, 0.4025, 0.7225, 0.5708, 0.6958, 0.5708, 0.5542, 0.5975, 0.5275, 0.5975, 0.7225, 0.4292, 0.5542, 0.4292, 0.6958, 0.4025, 0.7225, 0.4025, 0.5275, 0.6638, 0.7112, 0.8362, 0.7112, 0.875, 0.75, 0.625, 0.75, 0.6638, 0.5388, 0.6638, 0.7112, 0.625, 0.75, 0.625, 0.5, 0.8362, 0.7112, 0.8362, 0.5388, 0.875, 0.5, 0.875, 0.75, 0.8362, 0.5388, 0.6638, 0.5388, 0.625, 0.5, 0.875, 0.5, 0.6918, 0.6832, 0.8082, 0.6832, 0.8362, 0.7112, 0.6638, 0.7112, 0.6918, 0.5668, 0.6918, 0.6832, 0.6638, 0.7112, 0.6638, 0.5388, 0.8082, 0.6832, 0.8082, 0.5668, 0.8362, 0.5388, 0.8362, 0.7112, 0.8082, 0.5668, 0.6918, 0.5668, 0.6638, 0.5388, 0.8362, 0.5388, 0.6918, 0.5668, 0.8082, 0.5668, 0.8082, 0.6832, 0.6918, 0.6832, 0.8082, 0.6832, 0.6918, 0.6832, 0.6918, 0.6832, 0.8082, 0.6832, 0.6918, 0.5668, 0.8082, 0.5668, 0.8082, 0.5668, 0.6918, 0.5668, 0.6918, 0.6832, 0.6918, 0.5668, 0.6918, 0.5668, 0.6918, 0.6832])
me_cube.materials.append(mat_material)
me_cube.use_mirror_vertex_groups = False
me_cube.update()
me_x = bpy.data.meshes.new('Куб')
me_x.from_pydata([(-1.0, -1.394, -1.0), (-1.0, -1.394, 1.0), (-1.0, 1.0, -1.0), (-1.0, 1.0, 1.0), (1.0, -1.394, -1.0), (1.0, -1.394, 1.0), (1.0, 1.0, -1.0), (1.0, 1.0, 1.0), (-1.0, -1.394, 0.0), (-1.0, 1.0, 0.0), (1.0, 1.0, 0.0), (1.0, -1.394, 0.0), (-1.0, -1.394, 0.5), (-1.0, 1.0, 0.5), (1.0, 1.0, 0.5), (1.0, -1.394, 0.5), (-1.0, 1.0, -0.5), (1.0, 1.0, -0.5), (1.0, -1.394, -0.5), (-1.0, -1.394, -0.5), (-1.0, -1.628, -0.5), (-1.0, -1.628, 0.0), (1.0, -1.628, 0.5), (1.0, -1.628, 0.0), (-1.0, -1.628, 0.5), (1.0, -1.628, -0.5), (-1.12, -1.394, -0.5), (-1.12, -1.394, 0.0), (-1.12, -1.394, 0.5), (-1.12, -1.628, -0.5), (-1.12, -1.628, 0.0), (-1.12, -1.628, 0.5), (-1.0, -0.197, 1.0), (0.0, 1.0, 1.0), (1.0, -0.197, 1.0), (0.0, -1.394, 1.0), (0.0, -0.197, 1.0), (-1.0, 0.4015, 1.0), (0.5, 1.0, 1.0), (1.0, -0.7955, 1.0), (-0.5, -1.394, 1.0), (-1.0, -0.7955, 1.0), (-0.5, 1.0, 1.0), (1.0, 0.4015, 1.0), (0.5, -1.394, 1.0), (0.0, -0.7955, 1.0), (0.0, 0.4015, 1.0), (0.5, -0.197, 1.0), (-0.5, -0.197, 1.0), (-0.5, 0.4015, 1.0), (0.5, 0.4015, 1.0), (0.5, -0.7955, 1.0), (-0.5, -0.7955, 1.0), (1.0, -0.7955, 1.167), (1.0, -1.394, 1.167), (-0.5, -1.394, 1.167), (-1.0, -1.394, 1.167), (0.5, -1.394, 1.167), (0.0, -1.394, 1.167), (0.0, -0.7955, 1.167), (-1.0, -0.7955, 1.167), (0.5, -0.7955, 1.167), (-0.5, -0.7955, 1.167)], [], [(12, 1, 41, 32, 37, 3, 13), (13, 3, 42, 33, 38, 7, 14), (14, 7, 43, 34, 39, 5, 15), (15, 5, 44, 35, 40, 1, 12), (2, 6, 4, 0), (41, 1, 56, 60), (19, 18, 25, 20), (17, 10, 11, 18), (16, 9, 10, 17), (19, 8, 9, 16), (11, 15, 22, 23), (10, 14, 15, 11), (9, 13, 14, 10), (8, 12, 13, 9), (0, 19, 16, 2), (2, 16, 17, 6), (6, 17, 18, 4), (4, 18, 19, 0), (25, 23, 21, 20), (23, 22, 24, 21), (15, 12, 24, 22), (24, 12, 28, 31), (21, 24, 31, 30), (18, 11, 23, 25), (28, 27, 30, 31), (27, 26, 29, 30), (12, 8, 27, 28), (20, 21, 30, 29), (19, 20, 29, 26), (8, 19, 26, 27), (44, 5, 54, 57), (50, 46, 36, 47), (49, 37, 32, 48), (46, 49, 48, 36), (33, 42, 49, 46), (42, 3, 37, 49), (43, 50, 47, 34), (7, 38, 50, 43), (38, 33, 46, 50), (52, 41, 60, 62), (34, 47, 51, 39), (47, 36, 45, 51), (40, 35, 58, 55), (36, 48, 52, 45), (48, 32, 41, 52), (62, 60, 56, 55), (61, 59, 58, 57), (53, 61, 57, 54), (59, 62, 55, 58), (1, 40, 55, 56), (5, 39, 53, 54), (39, 51, 61, 53), (35, 44, 57, 58), (45, 52, 62, 59), (51, 45, 59, 61)])
_uv = me_x.uv_layers.new(name='UVКарта')
_uv.uv.foreach_set('vector', [0.5625, 0.0, 0.625, 0.0, 0.625, 0.0625, 0.625, 0.125, 0.625, 0.1875, 0.625, 0.25, 0.5625, 0.25, 0.5625, 0.25, 0.625, 0.25, 0.625, 0.3125, 0.625, 0.375, 0.625, 0.4375, 0.625, 0.5, 0.5625, 0.5, 0.5625, 0.5, 0.625, 0.5, 0.625, 0.5625, 0.625, 0.625, 0.625, 0.6875, 0.625, 0.75, 0.5625, 0.75, 0.5625, 0.75, 0.625, 0.75, 0.625, 0.8125, 0.625, 0.875, 0.625, 0.9375, 0.625, 1.0, 0.5625, 1.0, 0.125, 0.5, 0.375, 0.5, 0.375, 0.75, 0.125, 0.75, 0.625, 0.0625, 0.625, 0.0, 0.625, 0.0, 0.625, 0.0625, 0.4375, 1.0, 0.4375, 0.75, 0.4375, 0.75, 0.4375, 1.0, 0.4375, 0.5, 0.5, 0.5, 0.5, 0.75, 0.4375, 0.75, 0.4375, 0.25, 0.5, 0.25, 0.5, 0.5, 0.4375, 0.5, 0.4375, 0.0, 0.5, 0.0, 0.5, 0.25, 0.4375, 0.25, 0.5, 0.75, 0.5625, 0.75, 0.5625, 0.75, 0.5, 0.75, 0.5, 0.5, 0.5625, 0.5, 0.5625, 0.75, 0.5, 0.75, 0.5, 0.25, 0.5625, 0.25, 0.5625, 0.5, 0.5, 0.5, 0.5, 0.0, 0.5625, 0.0, 0.5625, 0.25, 0.5, 0.25, 0.375, 0.0, 0.4375, 0.0, 0.4375, 0.25, 0.375, 0.25, 0.375, 0.25, 0.4375, 0.25, 0.4375, 0.5, 0.375, 0.5, 0.375, 0.5, 0.4375, 0.5, 0.4375, 0.75, 0.375, 0.75, 0.375, 0.75, 0.4375, 0.75, 0.4375, 1.0, 0.375, 1.0, 0.4375, 0.75, 0.5, 0.75, 0.5, 1.0, 0.4375, 1.0, 0.5, 0.75, 0.5625, 0.75, 0.5625, 1.0, 0.5, 1.0, 0.5625, 0.75, 0.5625, 1.0, 0.5625, 1.0, 0.5625, 0.75, 0.5625, 1.0, 0.5625, 1.0, 0.5625, 1.0, 0.5625, 1.0, 0.5, 1.0, 0.5625, 1.0, 0.5625, 1.0, 0.5, 1.0, 0.4375, 0.75, 0.5, 0.75, 0.5, 0.75, 0.4375, 0.75, 0.5625, 0.0, 0.5, 0.0, 0.5, 0.0, 0.5625, 0.0, 0.5, 0.0, 0.4375, 0.0, 0.4375, 0.0, 0.5, 0.0, 0.5625, 0.0, 0.5, 0.0, 0.5, 0.0, 0.5625, 0.0, 0.4375, 1.0, 0.5, 1.0, 0.5, 1.0, 0.4375, 1.0, 0.4375, 1.0, 0.4375, 1.0, 0.4375, 1.0, 0.4375, 1.0, 0.5, 0.0, 0.4375, 0.0, 0.4375, 0.0, 0.5, 0.0, 0.625, 0.8125, 0.625, 0.75, 0.625, 0.75, 0.625, 0.8125, 0.6875, 0.5625, 0.75, 0.5625, 0.75, 0.625, 0.6875, 0.625, 0.8125, 0.5625, 0.875, 0.5625, 0.875, 0.625, 0.8125, 0.625, 0.75, 0.5625, 0.8125, 0.5625, 0.8125, 0.625, 0.75, 0.625, 0.75, 0.5, 0.8125, 0.5, 0.8125, 0.5625, 0.75, 0.5625, 0.8125, 0.5, 0.875, 0.5, 0.875, 0.5625, 0.8125, 0.5625, 0.625, 0.5625, 0.6875, 0.5625, 0.6875, 0.625, 0.625, 0.625, 0.625, 0.5, 0.6875, 0.5, 0.6875, 0.5625, 0.625, 0.5625, 0.6875, 0.5, 0.75, 0.5, 0.75, 0.5625, 0.6875, 0.5625, 0.8125, 0.6875, 0.875, 0.6875, 0.875, 0.6875, 0.8125, 0.6875, 0.625, 0.625, 0.6875, 0.625, 0.6875, 0.6875, 0.625, 0.6875, 0.6875, 0.625, 0.75, 0.625, 0.75, 0.6875, 0.6875, 0.6875, 0.625, 0.9375, 0.625, 0.875, 0.625, 0.875, 0.625, 0.9375, 0.75, 0.625, 0.8125, 0.625, 0.8125, 0.6875, 0.75, 0.6875, 0.8125, 0.625, 0.875, 0.625, 0.875, 0.6875, 0.8125, 0.6875, 0.8125, 0.6875, 0.875, 0.6875, 0.875, 0.75, 0.8125, 0.75, 0.6875, 0.6875, 0.75, 0.6875, 0.75, 0.75, 0.6875, 0.75, 0.625, 0.6875, 0.6875, 0.6875, 0.6875, 0.75, 0.625, 0.75, 0.75, 0.6875, 0.8125, 0.6875, 0.8125, 0.75, 0.75, 0.75, 0.625, 1.0, 0.625, 0.9375, 0.625, 0.9375, 0.625, 1.0, 0.625, 0.75, 0.625, 0.6875, 0.625, 0.6875, 0.625, 0.75, 0.625, 0.6875, 0.6875, 0.6875, 0.6875, 0.6875, 0.625, 0.6875, 0.625, 0.875, 0.625, 0.8125, 0.625, 0.8125, 0.625, 0.875, 0.75, 0.6875, 0.8125, 0.6875, 0.8125, 0.6875, 0.75, 0.6875, 0.6875, 0.6875, 0.75, 0.6875, 0.75, 0.6875, 0.6875, 0.6875])
me_x.update()

# ---- objects
ob_dron = bpy.data.objects.new('dron', me_cube)
ob_dron_collision = bpy.data.objects.new('dron.Collision', me_x)

# ---- transforms, parenting, visibility, modifiers, constraints
ob_dron.location = (0.0, 0.0, 0.0)
ob_dron.lock_rotations_4d = False
ob_dron.empty_display_type = 'ARROWS'
ob_dron.lineart.crease_threshold = 0.0
_m = ob_dron.modifiers.new('Зеркало', 'MIRROR')
_m.use_axis = (False, True, True)
ob_dron_collision.location = (0.0, 0.0, 0.0)
ob_dron_collision.scale = (1.253, 1.253, 1.253)
_m = ob_dron_collision.modifiers.new('Зеркало', 'MIRROR')
_m.use_axis = (True, True, True)

# ---- collection membership
col_collection.objects.link(ob_dron)
col_collection.objects.link(ob_dron_collision)

# ---- scene / render settings (as saved in the file)
scene.frame_start = 1; scene.frame_end = 250; scene.frame_set(1)
scene.render.engine = 'BLENDER_EEVEE_NEXT'
bpy.context.view_layer.update()

# ---- added for rendering (the .blend has no active camera and no usable light): camera, sun
cam_auto = bpy.data.cameras.new('AutoCamera')
cam_auto.lens = 50.0
cam_auto.sensor_width = 36.0
cam_auto.clip_end = 1000.0
ob_auto_camera = bpy.data.objects.new('AutoCamera', cam_auto)
scene.collection.objects.link(ob_auto_camera)
ob_auto_camera.location = (5.31961, -6.38354, 4.25569)
ob_auto_camera.rotation_euler = (1.09748, -7.21219e-08, 0.694738)
scene.camera = ob_auto_camera
light_auto_sun = bpy.data.lights.new('AutoSun', 'SUN')
light_auto_sun.energy = 3.0
light_auto_sun.angle = 0.0523599
ob_auto_sun = bpy.data.objects.new('AutoSun', light_auto_sun)
scene.collection.objects.link(ob_auto_sun)
ob_auto_sun.rotation_euler = (0.872665, 0.174533, 0.523599)
bpy.context.view_layer.update()
